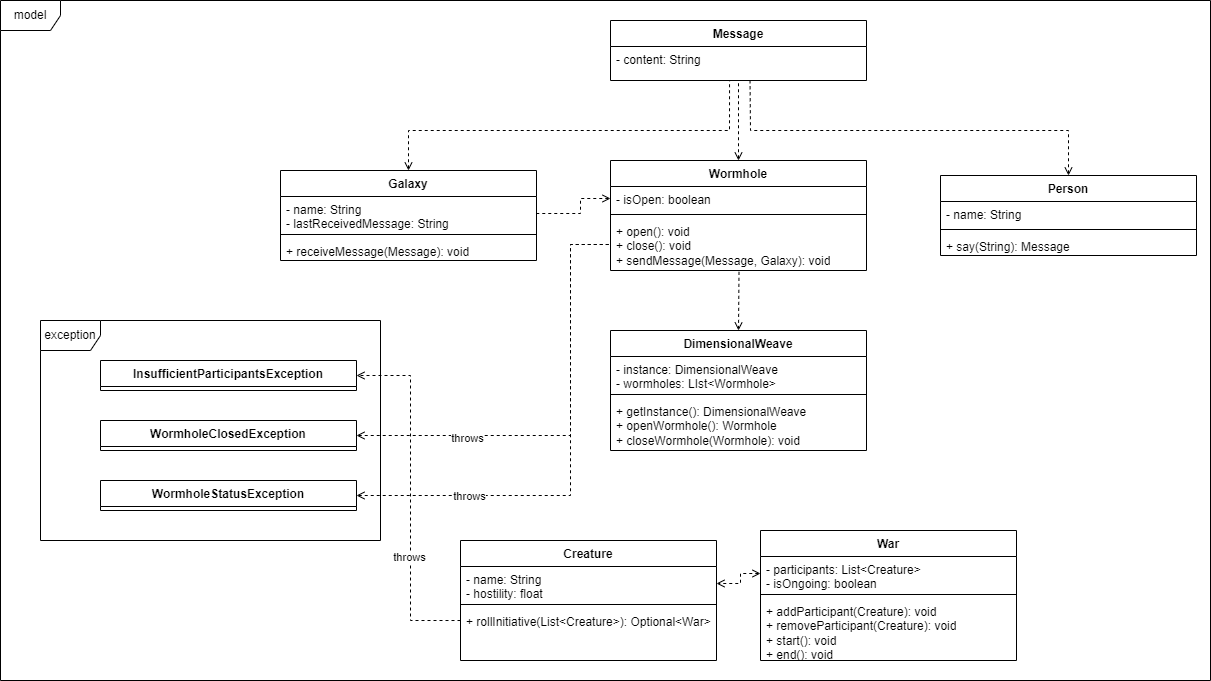

The diagram above was exported from draw.io. Its source (the exported page's mxGraphModel, read from the mxfile embedded in the PNG):
<mxGraphModel dx="2245" dy="818" grid="1" gridSize="10" guides="1" tooltips="1" connect="1" arrows="1" fold="1" page="1" pageScale="1" pageWidth="827" pageHeight="1169" math="0" shadow="0">
  <root>
    <mxCell id="WIyWlLk6GJQsqaUBKTNV-0" />
    <mxCell id="WIyWlLk6GJQsqaUBKTNV-1" parent="WIyWlLk6GJQsqaUBKTNV-0" />
    <mxCell id="CW0mtT69QXRYPneTbJv0-0" value="Creature" style="swimlane;fontStyle=1;align=center;verticalAlign=top;childLayout=stackLayout;horizontal=1;startSize=26;horizontalStack=0;resizeParent=1;resizeParentMax=0;resizeLast=0;collapsible=1;marginBottom=0;whiteSpace=wrap;html=1;" vertex="1" parent="WIyWlLk6GJQsqaUBKTNV-1">
      <mxGeometry x="-10" y="550" width="256" height="120" as="geometry" />
    </mxCell>
    <mxCell id="CW0mtT69QXRYPneTbJv0-1" value="- name: String&lt;br&gt;- hostility: float" style="text;strokeColor=none;fillColor=none;align=left;verticalAlign=top;spacingLeft=4;spacingRight=4;overflow=hidden;rotatable=0;points=[[0,0.5],[1,0.5]];portConstraint=eastwest;whiteSpace=wrap;html=1;" vertex="1" parent="CW0mtT69QXRYPneTbJv0-0">
      <mxGeometry y="26" width="256" height="34" as="geometry" />
    </mxCell>
    <mxCell id="CW0mtT69QXRYPneTbJv0-2" value="" style="line;strokeWidth=1;fillColor=none;align=left;verticalAlign=middle;spacingTop=-1;spacingLeft=3;spacingRight=3;rotatable=0;labelPosition=right;points=[];portConstraint=eastwest;strokeColor=inherit;" vertex="1" parent="CW0mtT69QXRYPneTbJv0-0">
      <mxGeometry y="60" width="256" height="8" as="geometry" />
    </mxCell>
    <mxCell id="CW0mtT69QXRYPneTbJv0-3" value="+ rollInitiative(List&amp;lt;Creature&amp;gt;): Optional&amp;lt;War&amp;gt;" style="text;strokeColor=none;fillColor=none;align=left;verticalAlign=top;spacingLeft=4;spacingRight=4;overflow=hidden;rotatable=0;points=[[0,0.5],[1,0.5]];portConstraint=eastwest;whiteSpace=wrap;html=1;" vertex="1" parent="CW0mtT69QXRYPneTbJv0-0">
      <mxGeometry y="68" width="256" height="52" as="geometry" />
    </mxCell>
    <mxCell id="CW0mtT69QXRYPneTbJv0-4" value="DimensionalWeave" style="swimlane;fontStyle=1;align=center;verticalAlign=top;childLayout=stackLayout;horizontal=1;startSize=26;horizontalStack=0;resizeParent=1;resizeParentMax=0;resizeLast=0;collapsible=1;marginBottom=0;whiteSpace=wrap;html=1;" vertex="1" parent="WIyWlLk6GJQsqaUBKTNV-1">
      <mxGeometry x="140" y="340" width="256" height="120" as="geometry" />
    </mxCell>
    <mxCell id="CW0mtT69QXRYPneTbJv0-5" value="- instance: DimensionalWeave&lt;br&gt;- wormholes: LIst&amp;lt;Wormhole&amp;gt;" style="text;strokeColor=none;fillColor=none;align=left;verticalAlign=top;spacingLeft=4;spacingRight=4;overflow=hidden;rotatable=0;points=[[0,0.5],[1,0.5]];portConstraint=eastwest;whiteSpace=wrap;html=1;" vertex="1" parent="CW0mtT69QXRYPneTbJv0-4">
      <mxGeometry y="26" width="256" height="34" as="geometry" />
    </mxCell>
    <mxCell id="CW0mtT69QXRYPneTbJv0-6" value="" style="line;strokeWidth=1;fillColor=none;align=left;verticalAlign=middle;spacingTop=-1;spacingLeft=3;spacingRight=3;rotatable=0;labelPosition=right;points=[];portConstraint=eastwest;strokeColor=inherit;" vertex="1" parent="CW0mtT69QXRYPneTbJv0-4">
      <mxGeometry y="60" width="256" height="8" as="geometry" />
    </mxCell>
    <mxCell id="CW0mtT69QXRYPneTbJv0-7" value="+ getInstance(): DimensionalWeave&lt;br&gt;+ openWormhole(): Wormhole&lt;br&gt;+ closeWormhole(Wormhole): void" style="text;strokeColor=none;fillColor=none;align=left;verticalAlign=top;spacingLeft=4;spacingRight=4;overflow=hidden;rotatable=0;points=[[0,0.5],[1,0.5]];portConstraint=eastwest;whiteSpace=wrap;html=1;" vertex="1" parent="CW0mtT69QXRYPneTbJv0-4">
      <mxGeometry y="68" width="256" height="52" as="geometry" />
    </mxCell>
    <mxCell id="CW0mtT69QXRYPneTbJv0-8" value="Wormhole" style="swimlane;fontStyle=1;align=center;verticalAlign=top;childLayout=stackLayout;horizontal=1;startSize=26;horizontalStack=0;resizeParent=1;resizeParentMax=0;resizeLast=0;collapsible=1;marginBottom=0;whiteSpace=wrap;html=1;" vertex="1" parent="WIyWlLk6GJQsqaUBKTNV-1">
      <mxGeometry x="140" y="170" width="256" height="110" as="geometry" />
    </mxCell>
    <mxCell id="CW0mtT69QXRYPneTbJv0-9" value="- isOpen: boolean" style="text;strokeColor=none;fillColor=none;align=left;verticalAlign=top;spacingLeft=4;spacingRight=4;overflow=hidden;rotatable=0;points=[[0,0.5],[1,0.5]];portConstraint=eastwest;whiteSpace=wrap;html=1;" vertex="1" parent="CW0mtT69QXRYPneTbJv0-8">
      <mxGeometry y="26" width="256" height="24" as="geometry" />
    </mxCell>
    <mxCell id="CW0mtT69QXRYPneTbJv0-10" value="" style="line;strokeWidth=1;fillColor=none;align=left;verticalAlign=middle;spacingTop=-1;spacingLeft=3;spacingRight=3;rotatable=0;labelPosition=right;points=[];portConstraint=eastwest;strokeColor=inherit;" vertex="1" parent="CW0mtT69QXRYPneTbJv0-8">
      <mxGeometry y="50" width="256" height="8" as="geometry" />
    </mxCell>
    <mxCell id="CW0mtT69QXRYPneTbJv0-11" value="+ open(): void&lt;br&gt;+ close(): void&lt;br&gt;+ sendMessage(Message, Galaxy): void" style="text;strokeColor=none;fillColor=none;align=left;verticalAlign=top;spacingLeft=4;spacingRight=4;overflow=hidden;rotatable=0;points=[[0,0.5],[1,0.5]];portConstraint=eastwest;whiteSpace=wrap;html=1;" vertex="1" parent="CW0mtT69QXRYPneTbJv0-8">
      <mxGeometry y="58" width="256" height="52" as="geometry" />
    </mxCell>
    <mxCell id="CW0mtT69QXRYPneTbJv0-12" value="Person" style="swimlane;fontStyle=1;align=center;verticalAlign=top;childLayout=stackLayout;horizontal=1;startSize=26;horizontalStack=0;resizeParent=1;resizeParentMax=0;resizeLast=0;collapsible=1;marginBottom=0;whiteSpace=wrap;html=1;" vertex="1" parent="WIyWlLk6GJQsqaUBKTNV-1">
      <mxGeometry x="470" y="185" width="256" height="80" as="geometry" />
    </mxCell>
    <mxCell id="CW0mtT69QXRYPneTbJv0-13" value="- name: String" style="text;strokeColor=none;fillColor=none;align=left;verticalAlign=top;spacingLeft=4;spacingRight=4;overflow=hidden;rotatable=0;points=[[0,0.5],[1,0.5]];portConstraint=eastwest;whiteSpace=wrap;html=1;" vertex="1" parent="CW0mtT69QXRYPneTbJv0-12">
      <mxGeometry y="26" width="256" height="24" as="geometry" />
    </mxCell>
    <mxCell id="CW0mtT69QXRYPneTbJv0-14" value="" style="line;strokeWidth=1;fillColor=none;align=left;verticalAlign=middle;spacingTop=-1;spacingLeft=3;spacingRight=3;rotatable=0;labelPosition=right;points=[];portConstraint=eastwest;strokeColor=inherit;" vertex="1" parent="CW0mtT69QXRYPneTbJv0-12">
      <mxGeometry y="50" width="256" height="8" as="geometry" />
    </mxCell>
    <mxCell id="CW0mtT69QXRYPneTbJv0-15" value="+ say(String): Message" style="text;strokeColor=none;fillColor=none;align=left;verticalAlign=top;spacingLeft=4;spacingRight=4;overflow=hidden;rotatable=0;points=[[0,0.5],[1,0.5]];portConstraint=eastwest;whiteSpace=wrap;html=1;" vertex="1" parent="CW0mtT69QXRYPneTbJv0-12">
      <mxGeometry y="58" width="256" height="22" as="geometry" />
    </mxCell>
    <mxCell id="CW0mtT69QXRYPneTbJv0-16" value="War" style="swimlane;fontStyle=1;align=center;verticalAlign=top;childLayout=stackLayout;horizontal=1;startSize=26;horizontalStack=0;resizeParent=1;resizeParentMax=0;resizeLast=0;collapsible=1;marginBottom=0;whiteSpace=wrap;html=1;" vertex="1" parent="WIyWlLk6GJQsqaUBKTNV-1">
      <mxGeometry x="290" y="540" width="256" height="130" as="geometry" />
    </mxCell>
    <mxCell id="CW0mtT69QXRYPneTbJv0-17" value="- participants: List&amp;lt;Creature&amp;gt;&lt;br&gt;- isOngoing: boolean" style="text;strokeColor=none;fillColor=none;align=left;verticalAlign=top;spacingLeft=4;spacingRight=4;overflow=hidden;rotatable=0;points=[[0,0.5],[1,0.5]];portConstraint=eastwest;whiteSpace=wrap;html=1;" vertex="1" parent="CW0mtT69QXRYPneTbJv0-16">
      <mxGeometry y="26" width="256" height="34" as="geometry" />
    </mxCell>
    <mxCell id="CW0mtT69QXRYPneTbJv0-18" value="" style="line;strokeWidth=1;fillColor=none;align=left;verticalAlign=middle;spacingTop=-1;spacingLeft=3;spacingRight=3;rotatable=0;labelPosition=right;points=[];portConstraint=eastwest;strokeColor=inherit;" vertex="1" parent="CW0mtT69QXRYPneTbJv0-16">
      <mxGeometry y="60" width="256" height="8" as="geometry" />
    </mxCell>
    <mxCell id="CW0mtT69QXRYPneTbJv0-19" value="+ addParticipant(Creature): void&lt;br&gt;+ removeParticipant(Creature): void&lt;br&gt;+ start(): void&lt;br&gt;+ end(): void" style="text;strokeColor=none;fillColor=none;align=left;verticalAlign=top;spacingLeft=4;spacingRight=4;overflow=hidden;rotatable=0;points=[[0,0.5],[1,0.5]];portConstraint=eastwest;whiteSpace=wrap;html=1;" vertex="1" parent="CW0mtT69QXRYPneTbJv0-16">
      <mxGeometry y="68" width="256" height="62" as="geometry" />
    </mxCell>
    <mxCell id="CW0mtT69QXRYPneTbJv0-20" value="Message" style="swimlane;fontStyle=1;align=center;verticalAlign=top;childLayout=stackLayout;horizontal=1;startSize=26;horizontalStack=0;resizeParent=1;resizeParentMax=0;resizeLast=0;collapsible=1;marginBottom=0;whiteSpace=wrap;html=1;" vertex="1" parent="WIyWlLk6GJQsqaUBKTNV-1">
      <mxGeometry x="140" y="30" width="256" height="60" as="geometry" />
    </mxCell>
    <mxCell id="CW0mtT69QXRYPneTbJv0-21" value="- content: String" style="text;strokeColor=none;fillColor=none;align=left;verticalAlign=top;spacingLeft=4;spacingRight=4;overflow=hidden;rotatable=0;points=[[0,0.5],[1,0.5]];portConstraint=eastwest;whiteSpace=wrap;html=1;" vertex="1" parent="CW0mtT69QXRYPneTbJv0-20">
      <mxGeometry y="26" width="256" height="34" as="geometry" />
    </mxCell>
    <mxCell id="CW0mtT69QXRYPneTbJv0-24" value="Galaxy" style="swimlane;fontStyle=1;align=center;verticalAlign=top;childLayout=stackLayout;horizontal=1;startSize=26;horizontalStack=0;resizeParent=1;resizeParentMax=0;resizeLast=0;collapsible=1;marginBottom=0;whiteSpace=wrap;html=1;" vertex="1" parent="WIyWlLk6GJQsqaUBKTNV-1">
      <mxGeometry x="-190" y="180" width="256" height="90" as="geometry" />
    </mxCell>
    <mxCell id="CW0mtT69QXRYPneTbJv0-25" value="- name: String&lt;br&gt;- lastReceivedMessage: String" style="text;strokeColor=none;fillColor=none;align=left;verticalAlign=top;spacingLeft=4;spacingRight=4;overflow=hidden;rotatable=0;points=[[0,0.5],[1,0.5]];portConstraint=eastwest;whiteSpace=wrap;html=1;" vertex="1" parent="CW0mtT69QXRYPneTbJv0-24">
      <mxGeometry y="26" width="256" height="34" as="geometry" />
    </mxCell>
    <mxCell id="CW0mtT69QXRYPneTbJv0-26" value="" style="line;strokeWidth=1;fillColor=none;align=left;verticalAlign=middle;spacingTop=-1;spacingLeft=3;spacingRight=3;rotatable=0;labelPosition=right;points=[];portConstraint=eastwest;strokeColor=inherit;" vertex="1" parent="CW0mtT69QXRYPneTbJv0-24">
      <mxGeometry y="60" width="256" height="8" as="geometry" />
    </mxCell>
    <mxCell id="CW0mtT69QXRYPneTbJv0-27" value="+ receiveMessage(Message): void" style="text;strokeColor=none;fillColor=none;align=left;verticalAlign=top;spacingLeft=4;spacingRight=4;overflow=hidden;rotatable=0;points=[[0,0.5],[1,0.5]];portConstraint=eastwest;whiteSpace=wrap;html=1;" vertex="1" parent="CW0mtT69QXRYPneTbJv0-24">
      <mxGeometry y="68" width="256" height="22" as="geometry" />
    </mxCell>
    <mxCell id="CW0mtT69QXRYPneTbJv0-30" value="" style="endArrow=none;html=1;rounded=0;exitX=0.5;exitY=0;exitDx=0;exitDy=0;entryX=0.465;entryY=1;entryDx=0;entryDy=0;entryPerimeter=0;dashed=1;strokeColor=default;startArrow=open;startFill=0;" edge="1" parent="WIyWlLk6GJQsqaUBKTNV-1" source="CW0mtT69QXRYPneTbJv0-24" target="CW0mtT69QXRYPneTbJv0-21">
      <mxGeometry width="50" height="50" relative="1" as="geometry">
        <mxPoint x="390" y="450" as="sourcePoint" />
        <mxPoint x="440" y="400" as="targetPoint" />
        <Array as="points">
          <mxPoint x="-62" y="140" />
          <mxPoint x="259" y="140" />
        </Array>
      </mxGeometry>
    </mxCell>
    <mxCell id="CW0mtT69QXRYPneTbJv0-31" value="" style="endArrow=none;html=1;rounded=0;entryX=0.545;entryY=0.987;entryDx=0;entryDy=0;entryPerimeter=0;exitX=0.5;exitY=0;exitDx=0;exitDy=0;dashed=1;strokeColor=default;startArrow=open;startFill=0;" edge="1" parent="WIyWlLk6GJQsqaUBKTNV-1" source="CW0mtT69QXRYPneTbJv0-12" target="CW0mtT69QXRYPneTbJv0-21">
      <mxGeometry width="50" height="50" relative="1" as="geometry">
        <mxPoint x="390" y="450" as="sourcePoint" />
        <mxPoint x="440" y="400" as="targetPoint" />
        <Array as="points">
          <mxPoint x="598" y="140" />
          <mxPoint x="280" y="140" />
        </Array>
      </mxGeometry>
    </mxCell>
    <mxCell id="CW0mtT69QXRYPneTbJv0-32" value="" style="endArrow=none;html=1;rounded=0;exitX=0.5;exitY=0;exitDx=0;exitDy=0;dashed=1;strokeColor=default;startArrow=open;startFill=0;" edge="1" parent="WIyWlLk6GJQsqaUBKTNV-1" source="CW0mtT69QXRYPneTbJv0-8">
      <mxGeometry width="50" height="50" relative="1" as="geometry">
        <mxPoint x="390" y="450" as="sourcePoint" />
        <mxPoint x="268" y="90" as="targetPoint" />
      </mxGeometry>
    </mxCell>
    <mxCell id="CW0mtT69QXRYPneTbJv0-33" value="" style="endArrow=none;html=1;rounded=0;entryX=1;entryY=0.5;entryDx=0;entryDy=0;exitX=0;exitY=0.5;exitDx=0;exitDy=0;dashed=1;startArrow=open;startFill=0;" edge="1" parent="WIyWlLk6GJQsqaUBKTNV-1" source="CW0mtT69QXRYPneTbJv0-9" target="CW0mtT69QXRYPneTbJv0-25">
      <mxGeometry width="50" height="50" relative="1" as="geometry">
        <mxPoint x="310" y="480" as="sourcePoint" />
        <mxPoint x="360" y="430" as="targetPoint" />
        <Array as="points">
          <mxPoint x="110" y="208" />
          <mxPoint x="110" y="223" />
        </Array>
      </mxGeometry>
    </mxCell>
    <mxCell id="CW0mtT69QXRYPneTbJv0-34" value="" style="endArrow=open;html=1;rounded=0;entryX=0.5;entryY=0;entryDx=0;entryDy=0;exitX=0.502;exitY=1.026;exitDx=0;exitDy=0;exitPerimeter=0;dashed=1;startArrow=none;startFill=0;endFill=0;" edge="1" parent="WIyWlLk6GJQsqaUBKTNV-1" source="CW0mtT69QXRYPneTbJv0-11" target="CW0mtT69QXRYPneTbJv0-4">
      <mxGeometry width="50" height="50" relative="1" as="geometry">
        <mxPoint x="310" y="480" as="sourcePoint" />
        <mxPoint x="360" y="430" as="targetPoint" />
      </mxGeometry>
    </mxCell>
    <mxCell id="CW0mtT69QXRYPneTbJv0-35" value="" style="endArrow=open;html=1;rounded=0;exitX=0;exitY=0.5;exitDx=0;exitDy=0;entryX=1;entryY=0.5;entryDx=0;entryDy=0;dashed=1;startArrow=open;startFill=0;endFill=0;" edge="1" parent="WIyWlLk6GJQsqaUBKTNV-1" source="CW0mtT69QXRYPneTbJv0-17" target="CW0mtT69QXRYPneTbJv0-1">
      <mxGeometry width="50" height="50" relative="1" as="geometry">
        <mxPoint x="310" y="520" as="sourcePoint" />
        <mxPoint x="360" y="470" as="targetPoint" />
        <Array as="points">
          <mxPoint x="270" y="583" />
          <mxPoint x="270" y="593" />
        </Array>
      </mxGeometry>
    </mxCell>
    <mxCell id="CW0mtT69QXRYPneTbJv0-37" value="model" style="shape=umlFrame;whiteSpace=wrap;html=1;pointerEvents=0;" vertex="1" parent="WIyWlLk6GJQsqaUBKTNV-1">
      <mxGeometry x="-470" y="10" width="1210" height="680" as="geometry" />
    </mxCell>
    <mxCell id="CW0mtT69QXRYPneTbJv0-38" value="InsufficientParticipantsException" style="swimlane;fontStyle=1;align=center;verticalAlign=top;childLayout=stackLayout;horizontal=1;startSize=26;horizontalStack=0;resizeParent=1;resizeParentMax=0;resizeLast=0;collapsible=1;marginBottom=0;whiteSpace=wrap;html=1;" vertex="1" parent="WIyWlLk6GJQsqaUBKTNV-1">
      <mxGeometry x="-370" y="370" width="256" height="30" as="geometry" />
    </mxCell>
    <mxCell id="CW0mtT69QXRYPneTbJv0-40" value="WormholeClosedException" style="swimlane;fontStyle=1;align=center;verticalAlign=top;childLayout=stackLayout;horizontal=1;startSize=26;horizontalStack=0;resizeParent=1;resizeParentMax=0;resizeLast=0;collapsible=1;marginBottom=0;whiteSpace=wrap;html=1;" vertex="1" parent="WIyWlLk6GJQsqaUBKTNV-1">
      <mxGeometry x="-370" y="430" width="256" height="30" as="geometry" />
    </mxCell>
    <mxCell id="CW0mtT69QXRYPneTbJv0-41" value="WormholeStatusException" style="swimlane;fontStyle=1;align=center;verticalAlign=top;childLayout=stackLayout;horizontal=1;startSize=26;horizontalStack=0;resizeParent=1;resizeParentMax=0;resizeLast=0;collapsible=1;marginBottom=0;whiteSpace=wrap;html=1;" vertex="1" parent="WIyWlLk6GJQsqaUBKTNV-1">
      <mxGeometry x="-370" y="490" width="256" height="30" as="geometry" />
    </mxCell>
    <mxCell id="CW0mtT69QXRYPneTbJv0-42" value="exception" style="shape=umlFrame;whiteSpace=wrap;html=1;pointerEvents=0;" vertex="1" parent="WIyWlLk6GJQsqaUBKTNV-1">
      <mxGeometry x="-430" y="330" width="340" height="220" as="geometry" />
    </mxCell>
    <mxCell id="CW0mtT69QXRYPneTbJv0-44" value="" style="endArrow=open;html=1;rounded=0;entryX=1;entryY=0.5;entryDx=0;entryDy=0;exitX=0;exitY=0.231;exitDx=0;exitDy=0;exitPerimeter=0;dashed=1;startArrow=none;startFill=0;endFill=0;" edge="1" parent="WIyWlLk6GJQsqaUBKTNV-1" source="CW0mtT69QXRYPneTbJv0-3" target="CW0mtT69QXRYPneTbJv0-38">
      <mxGeometry width="50" height="50" relative="1" as="geometry">
        <mxPoint x="60" y="380" as="sourcePoint" />
        <mxPoint x="110" y="330" as="targetPoint" />
        <Array as="points">
          <mxPoint x="-60" y="630" />
          <mxPoint x="-60" y="385" />
        </Array>
      </mxGeometry>
    </mxCell>
    <mxCell id="CW0mtT69QXRYPneTbJv0-45" value="throws" style="edgeLabel;html=1;align=center;verticalAlign=middle;resizable=0;points=[];" vertex="1" connectable="0" parent="CW0mtT69QXRYPneTbJv0-44">
      <mxGeometry x="0.068" y="-2" relative="1" as="geometry">
        <mxPoint x="-4" y="72" as="offset" />
      </mxGeometry>
    </mxCell>
    <mxCell id="CW0mtT69QXRYPneTbJv0-46" value="" style="endArrow=none;html=1;rounded=0;entryX=0;entryY=0.5;entryDx=0;entryDy=0;exitX=1;exitY=0.5;exitDx=0;exitDy=0;dashed=1;startArrow=open;startFill=0;" edge="1" parent="WIyWlLk6GJQsqaUBKTNV-1" source="CW0mtT69QXRYPneTbJv0-40" target="CW0mtT69QXRYPneTbJv0-11">
      <mxGeometry width="50" height="50" relative="1" as="geometry">
        <mxPoint x="60" y="380" as="sourcePoint" />
        <mxPoint x="110" y="330" as="targetPoint" />
        <Array as="points">
          <mxPoint x="100" y="445" />
          <mxPoint x="100" y="254" />
        </Array>
      </mxGeometry>
    </mxCell>
    <mxCell id="CW0mtT69QXRYPneTbJv0-48" value="throws" style="edgeLabel;html=1;align=center;verticalAlign=middle;resizable=0;points=[];" vertex="1" connectable="0" parent="CW0mtT69QXRYPneTbJv0-46">
      <mxGeometry x="-0.5056" y="-2" relative="1" as="geometry">
        <mxPoint as="offset" />
      </mxGeometry>
    </mxCell>
    <mxCell id="CW0mtT69QXRYPneTbJv0-47" value="" style="endArrow=none;html=1;rounded=0;entryX=0;entryY=0.5;entryDx=0;entryDy=0;exitX=1;exitY=0.5;exitDx=0;exitDy=0;dashed=1;startArrow=open;startFill=0;" edge="1" parent="WIyWlLk6GJQsqaUBKTNV-1" source="CW0mtT69QXRYPneTbJv0-41" target="CW0mtT69QXRYPneTbJv0-11">
      <mxGeometry width="50" height="50" relative="1" as="geometry">
        <mxPoint x="60" y="380" as="sourcePoint" />
        <mxPoint x="110" y="330" as="targetPoint" />
        <Array as="points">
          <mxPoint x="100" y="505" />
          <mxPoint x="100" y="254" />
        </Array>
      </mxGeometry>
    </mxCell>
    <mxCell id="CW0mtT69QXRYPneTbJv0-49" value="throws" style="edgeLabel;html=1;align=center;verticalAlign=middle;resizable=0;points=[];" vertex="1" connectable="0" parent="CW0mtT69QXRYPneTbJv0-47">
      <mxGeometry x="-0.5564" relative="1" as="geometry">
        <mxPoint as="offset" />
      </mxGeometry>
    </mxCell>
  </root>
</mxGraphModel>